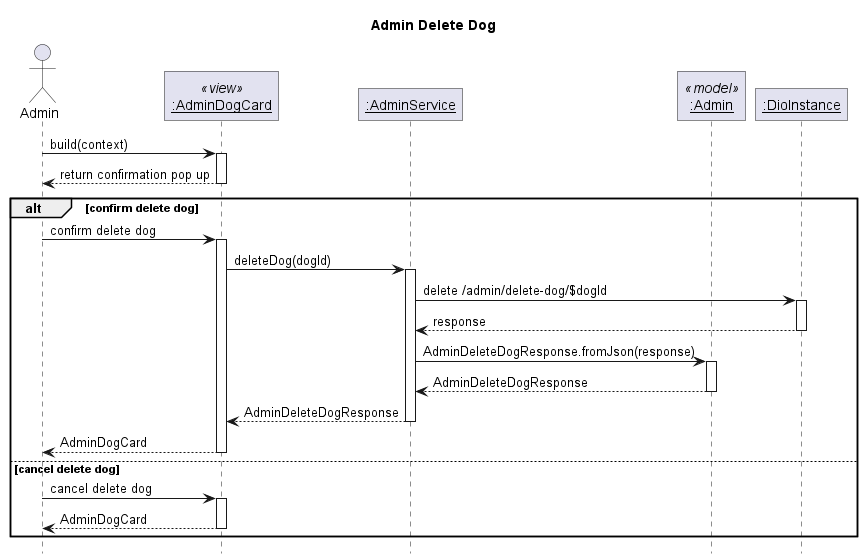

The diagram above was rendered by PlantUML. Its source (embedded in the PNG):
@startuml Admin Delete Dog
' Global param
title Admin Delete Dog
autoactivate on

' Global style configuration
skinparam RoundCorner 0
hide footbox

' Sequence participant configuration
actor Admin
participant "__:AdminDogCard__" as Card <<view>>
participant "__:AdminService__" as Service
participant "__:Admin__" as Model <<model>>
participant "__:DioInstance__" as Dio


' Sequence diagram
Admin -> Card : build(context)
Admin <-- Card: return confirmation pop up
alt confirm delete dog
Admin -> Card: confirm delete dog
Card -> Service: deleteDog(dogId)
Service -> Dio: delete /admin/delete-dog/$dogId
Service <-- Dio: response
Service -> Model: AdminDeleteDogResponse.fromJson(response)
Service <-- Model: AdminDeleteDogResponse
Card <-- Service: AdminDeleteDogResponse
Admin <-- Card: AdminDogCard
else cancel delete dog
Admin -> Card: cancel delete dog
Admin <-- Card: AdminDogCard
end






@enduml